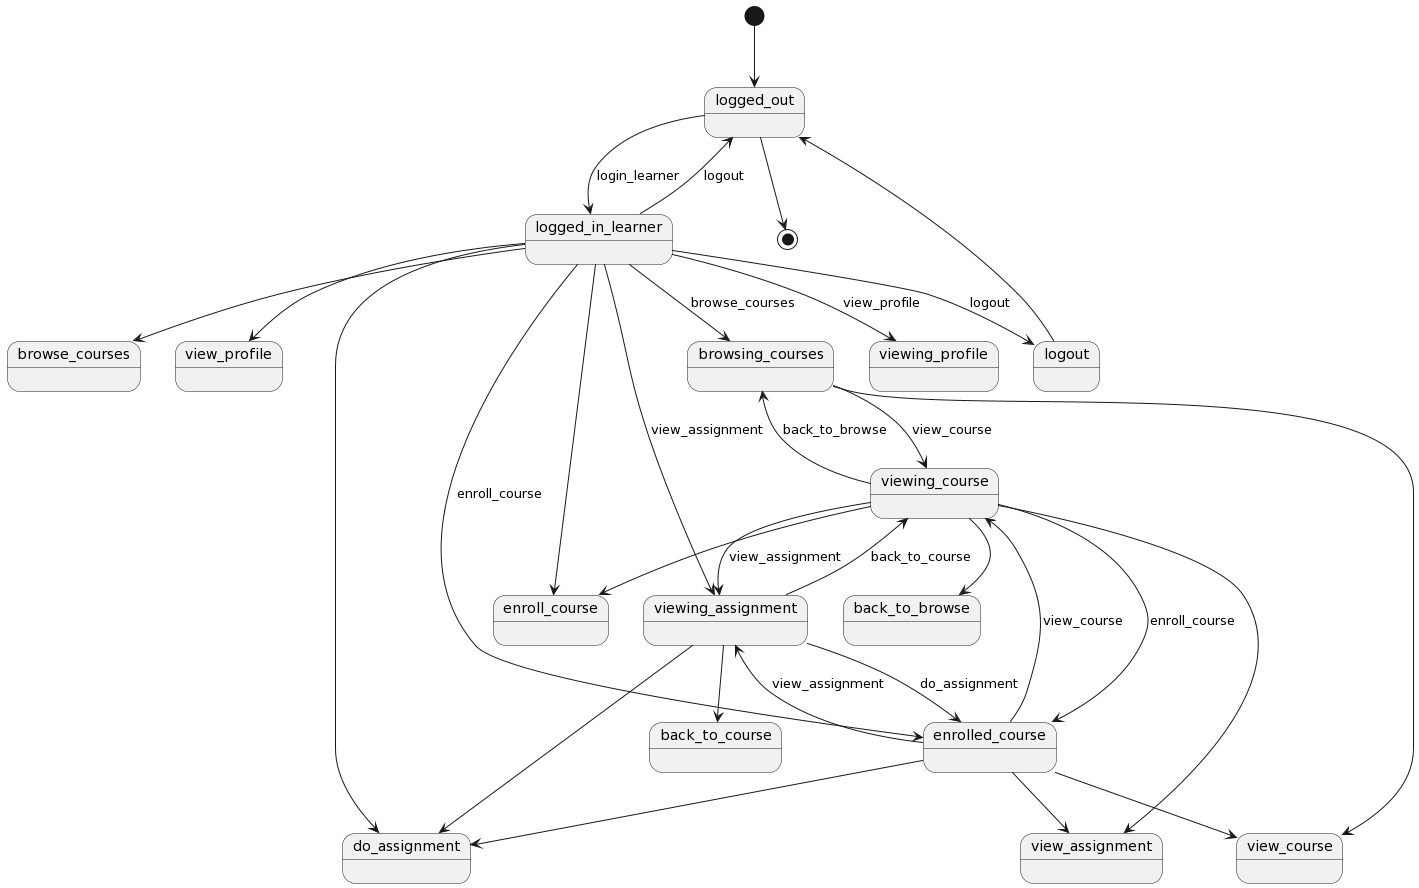

The diagram above was rendered by PlantUML. Its source (embedded in the PNG):
@startuml
[*] --> logged_out


logout --> logged_out

logged_in_learner --> browse_courses
logged_in_learner    --> view_profile
logged_in_learner    --> enroll_course
logged_in_learner    --> do_assignment
logged_in_learner    --> logout : logout

browsing_courses --> view_course


viewing_course --> enroll_course
viewing_course    --> back_to_browse
viewing_course    --> view_assignment


enrolled_course --> view_course
enrolled_course    --> do_assignment
enrolled_course    --> view_assignment


viewing_assignment --> do_assignment
viewing_assignment    --> back_to_course








logged_out --> logged_in_learner : login_learner


logged_in_learner --> browsing_courses : browse_courses
logged_in_learner --> viewing_profile : view_profile
logged_in_learner --> enrolled_course : enroll_course
logged_in_learner --> viewing_assignment : view_assignment
logged_in_learner --> logged_out : logout

browsing_courses --> viewing_course : view_course
viewing_course --> enrolled_course : enroll_course
viewing_course --> browsing_courses : back_to_browse
viewing_course --> viewing_assignment : view_assignment
enrolled_course --> viewing_course : view_course
enrolled_course --> viewing_assignment : view_assignment
viewing_assignment --> enrolled_course : do_assignment
viewing_assignment --> viewing_course : back_to_course


logged_out  --> [*]
@enduml